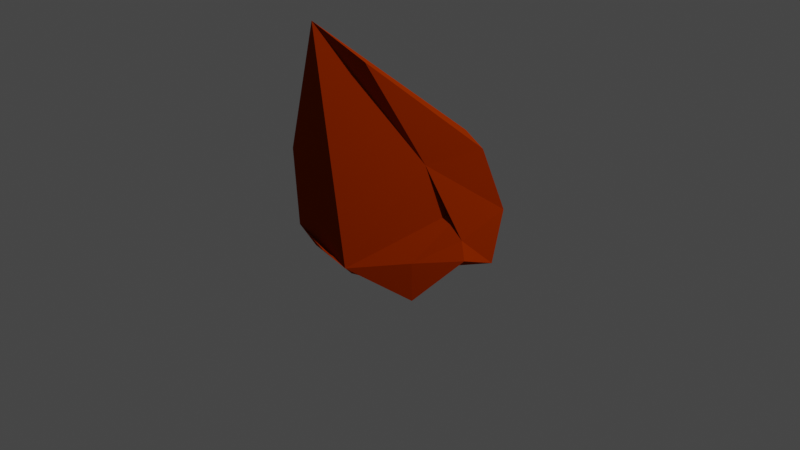 # Source: Rock5.blend  (saved by Blender 2.83.19; exported with 4.5.12 LTS)
import bpy
from mathutils import Matrix  # noqa: F401  (used for matrix-valued properties, if any)

bpy.ops.wm.read_factory_settings(use_empty=True)
scene = bpy.context.scene
scene.name = 'Scene'

# ---- collections
col_collection = bpy.data.collections.new('Collection'); scene.collection.children.link(col_collection)

# ---- materials (node trees are filled in below, after node groups)
mat_material_001 = bpy.data.materials.new('Material.001')
mat_material_001.use_transparent_shadow = False

# ---- material node trees
mat_material_001.use_nodes = True; mat_material_001.node_tree.nodes.clear()
_N = mat_material_001.node_tree.nodes; _L = mat_material_001.node_tree.links
n0 = _N.new('ShaderNodeOutputMaterial'); n0.name = 'Material Output'; n0.location = (300, 300)
n1 = _N.new('ShaderNodeBsdfDiffuse'); n1.name = 'Diffuse BSDF'; n1.location = (10, 300)
n1.inputs[0].default_value = (0.326, 0.02934, 0.0, 1.0)
n1.inputs[1].default_value = 0.8971
_L.new(n1.outputs[0], n0.inputs[0])
n0.is_active_output = True

# ---- world
world_world = bpy.data.worlds.new('World'); scene.world = world_world
world_world.use_nodes = True; world_world.node_tree.nodes.clear()
_N = world_world.node_tree.nodes; _L = world_world.node_tree.links
n0 = _N.new('ShaderNodeOutputWorld'); n0.name = 'World Output'; n0.location = (300, 300)
n1 = _N.new('ShaderNodeBackground'); n1.name = 'Background'; n1.location = (10, 300)
n1.inputs[0].default_value = (0.05088, 0.05088, 0.05088, 1.0)
_L.new(n1.outputs[0], n0.inputs[0])
n0.is_active_output = True
world_world.color = (0.05088, 0.05088, 0.05088)
world_world.use_sun_shadow = False
world_world.sun_shadow_jitter_overblur = 0.0

# ---- cameras
cam_camera = bpy.data.cameras.new('Camera')
cam_camera.clip_end = 100.0
cam_camera.ortho_scale = 7.314

# ---- lights
light_light = bpy.data.lights.new('Light', 'POINT')
light_light.transmission_factor = 0.0
light_light.energy = 1000.0
light_light.shadow_soft_size = 0.1
light_light.shadow_maximum_resolution = 0.006
light_light.use_absolute_resolution = True

# ---- meshes
me_icosphere = bpy.data.meshes.new('Icosphere')
me_icosphere.from_pydata([(0.0141, -0.01908, -0.6414), (0.7391, -0.5301, -0.4358), (-0.2723, -0.8669, -0.09596), (-0.8967, -0.00205, -0.4435), (-0.272, 0.8467, -0.4385), (0.8326, 0.4946, -0.3668), (-0.8474, -0.6601, 0.7068), (-0.6828, 0.3339, 0.9307), (0.4094, 0.7723, 0.6682), (0.5245, 0.5082, 0.1979), (-0.1584, -0.5162, -0.4994), (0.453, -0.332, -0.482), (0.267, -0.8252, -0.1745), (0.9586, -0.04586, -0.09786), (0.5061, 0.2709, -0.4429), (-0.5264, -0.02046, -0.4916), (-0.6975, -0.5282, -0.1525), (-0.1611, 0.4996, -0.8497), (-0.6905, 0.4979, -0.522), (0.3166, 0.7937, -0.4861), (0.6806, -0.4794, -0.07186), (0.7703, 0.1124, -0.004319), (0.0, -1.0, 0.0), (0.2815, -0.9691, -0.09835), (-1.015, -0.3681, 0.1093), (-0.5901, -0.8111, 0.003753), (-0.5371, 0.7577, 0.1493), (-0.9706, 0.2277, 0.1858), (0.7208, 0.7684, 0.1036), (-0.01235, 0.9334, 0.1346), (-1.076, -0.2875, 1.102), (0.1588, 0.7782, 0.8005), (0.1258, 0.2408, 0.557), (-0.9927, -0.2463, 1.895), (-0.4254, -0.05652, 1.562)], [], [(0, 11, 10), (1, 11, 13), (0, 10, 15), (0, 15, 17), (0, 17, 14), (1, 13, 20), (2, 12, 22), (3, 16, 24), (4, 18, 26), (5, 19, 28), (1, 20, 23), (2, 22, 25), (3, 24, 27), (4, 26, 29), (5, 28, 21), (7, 30, 33), (8, 31, 34), (32, 8, 34), (34, 31, 33), (31, 7, 33), (22, 23, 20, 9, 32, 34, 33, 30, 6, 25), (21, 32, 9), (21, 28, 32), (28, 8, 32), (29, 31, 8), (29, 26, 31), (26, 7, 31), (27, 30, 7), (27, 24, 30), (24, 6, 30), (28, 29, 8), (28, 19, 29), (19, 4, 29), (26, 27, 7), (26, 18, 27), (18, 3, 27), (24, 25, 6), (24, 16, 25), (16, 2, 25), (22, 12, 23), (12, 1, 23), (20, 21, 9), (20, 13, 21), (13, 5, 21), (14, 19, 5), (14, 17, 19), (17, 4, 19), (17, 18, 4), (17, 15, 18), (15, 3, 18), (15, 16, 3), (15, 10, 16), (10, 2, 16), (13, 14, 5), (13, 11, 14), (11, 0, 14), (10, 12, 2), (10, 11, 12), (11, 1, 12)])
_uv = me_icosphere.uv_layers.new(name='UVMap')
_uv.uv.foreach_set('vector', [0.8182, 0.0, 0.7727, 0.07873, 0.8636, 0.07873, 0.7273, 0.1575, 0.6818, 0.07873, 0.6364, 0.1575, 0.09091, 0.0, 0.04545, 0.07873, 0.1364, 0.07873, 0.2727, 0.0, 0.2273, 0.07873, 0.3182, 0.07873, 0.4545, 0.0, 0.4091, 0.07873, 0.5, 0.07873, 0.7273, 0.1575, 0.6364, 0.1575, 0.6818, 0.2362, 0.9091, 0.1575, 0.8182, 0.1575, 0.8636, 0.2362, 0.1818, 0.1575, 0.09091, 0.1575, 0.1364, 0.2362, 0.3636, 0.1575, 0.2727, 0.1575, 0.3182, 0.2362, 0.5455, 0.1575, 0.4545, 0.1575, 0.5, 0.2362, 0.7273, 0.1575, 0.6818, 0.2362, 0.7727, 0.2362, 0.9091, 0.1575, 0.8636, 0.2362, 0.9545, 0.2362, 0.1818, 0.1575, 0.1364, 0.2362, 0.2273, 0.2362, 0.3636, 0.1575, 0.3182, 0.2362, 0.4091, 0.2362, 0.5455, 0.1575, 0.5, 0.2362, 0.5909, 0.2362, 0.2727, 0.3149, 0.1818, 0.3149, 0.2273, 0.3937, 0.4545, 0.3149, 0.3636, 0.3149, 0.4091, 0.3937, 0.5455, 0.3149, 0.4545, 0.3149, 0.5, 0.3937, 0.4091, 0.3937, 0.3636, 0.3149, 0.3182, 0.3937, 0.3636, 0.3149, 0.2727, 0.3149, 0.3182, 0.3937, 0.8636, 0.2362, 0.7727, 0.2362, 0.6818, 0.2362, 0.6364, 0.3149, 0.5455, 0.3149, 0.4091, 0.3937, 0.2273, 0.3937, 0.1818, 0.3149, 1.0, 0.3149, 0.9545, 0.2362, 0.5909, 0.2362, 0.5455, 0.3149, 0.6364, 0.3149, 0.5909, 0.2362, 0.5, 0.2362, 0.5455, 0.3149, 0.5, 0.2362, 0.4545, 0.3149, 0.5455, 0.3149, 0.4091, 0.2362, 0.3636, 0.3149, 0.4545, 0.3149, 0.4091, 0.2362, 0.3182, 0.2362, 0.3636, 0.3149, 0.3182, 0.2362, 0.2727, 0.3149, 0.3636, 0.3149, 0.2273, 0.2362, 0.1818, 0.3149, 0.2727, 0.3149, 0.2273, 0.2362, 0.1364, 0.2362, 0.1818, 0.3149, 0.1364, 0.2362, 0.09091, 0.3149, 0.1818, 0.3149, 0.5, 0.2362, 0.4091, 0.2362, 0.4545, 0.3149, 0.5, 0.2362, 0.4545, 0.1575, 0.4091, 0.2362, 0.4545, 0.1575, 0.3636, 0.1575, 0.4091, 0.2362, 0.3182, 0.2362, 0.2273, 0.2362, 0.2727, 0.3149, 0.3182, 0.2362, 0.2727, 0.1575, 0.2273, 0.2362, 0.2727, 0.1575, 0.1818, 0.1575, 0.2273, 0.2362, 0.1364, 0.2362, 0.04545, 0.2362, 0.09091, 0.3149, 0.1364, 0.2362, 0.09091, 0.1575, 0.04545, 0.2362, 0.09091, 0.1575, 0.0, 0.1575, 0.04545, 0.2362, 0.8636, 0.2362, 0.8182, 0.1575, 0.7727, 0.2362, 0.8182, 0.1575, 0.7273, 0.1575, 0.7727, 0.2362, 0.6818, 0.2362, 0.5909, 0.2362, 0.6364, 0.3149, 0.6818, 0.2362, 0.6364, 0.1575, 0.5909, 0.2362, 0.6364, 0.1575, 0.5455, 0.1575, 0.5909, 0.2362, 0.5, 0.07873, 0.4545, 0.1575, 0.5455, 0.1575, 0.5, 0.07873, 0.4091, 0.07873, 0.4545, 0.1575, 0.4091, 0.07873, 0.3636, 0.1575, 0.4545, 0.1575, 0.3182, 0.07873, 0.2727, 0.1575, 0.3636, 0.1575, 0.3182, 0.07873, 0.2273, 0.07873, 0.2727, 0.1575, 0.2273, 0.07873, 0.1818, 0.1575, 0.2727, 0.1575, 0.1364, 0.07873, 0.09091, 0.1575, 0.1818, 0.1575, 0.1364, 0.07873, 0.04545, 0.07873, 0.09091, 0.1575, 0.04545, 0.07873, 0.0, 0.1575, 0.09091, 0.1575, 0.6364, 0.1575, 0.5909, 0.07873, 0.5455, 0.1575, 0.6364, 0.1575, 0.6818, 0.07873, 0.5909, 0.07873, 0.6818, 0.07873, 0.6364, 0.0, 0.5909, 0.07873, 0.8636, 0.07873, 0.8182, 0.1575, 0.9091, 0.1575, 0.8636, 0.07873, 0.7727, 0.07873, 0.8182, 0.1575, 0.7727, 0.07873, 0.7273, 0.1575, 0.8182, 0.1575])
me_icosphere.materials.append(mat_material_001)
me_icosphere.use_remesh_fix_poles = True
me_icosphere.use_remesh_preserve_attributes = False
me_icosphere.use_mirror_vertex_groups = False
me_icosphere.update()

# ---- objects
ob_light = bpy.data.objects.new('Light', light_light)
ob_camera = bpy.data.objects.new('Camera', cam_camera)
ob_icosphere = bpy.data.objects.new('Icosphere', me_icosphere)

# ---- transforms, parenting, visibility, modifiers, constraints
ob_light.location = (4.076, 1.005, 5.904)
ob_light.rotation_euler = (0.6503, 0.05522, 1.866)
ob_light.lock_rotations_4d = False
ob_light.empty_display_type = 'ARROWS'
ob_light.color = (0.0, 0.0, 0.0, 0.0)
ob_light.lineart.crease_threshold = 0.0
ob_camera.location = (7.359, -6.926, 4.958)
ob_camera.rotation_euler = (1.109, 0.0, 0.8149)
ob_camera.lock_rotations_4d = False
ob_camera.empty_display_type = 'ARROWS'
ob_camera.color = (0.0, 0.0, 0.0, 0.0)
ob_camera.display_type = 'WIRE'
ob_camera.lineart.crease_threshold = 0.0
ob_icosphere.location = (0.0, 0.0, 0.0)
ob_icosphere.lineart.crease_threshold = 0.0

# ---- collection membership
col_collection.objects.link(ob_light)
col_collection.objects.link(ob_camera)
col_collection.objects.link(ob_icosphere)

# ---- scene / render settings (as saved in the file)
scene.camera = ob_camera
scene.frame_start = 1; scene.frame_end = 250; scene.frame_set(1)
scene.render.engine = 'BLENDER_EEVEE_NEXT'
scene.cycles.samples = 128
scene.cycles.sampling_pattern = 'TABULATED_SOBOL'
scene.cycles.use_adaptive_sampling = False
scene.cycles.use_light_tree = False
scene.view_settings.view_transform = 'Filmic'
bpy.context.view_layer.update()
